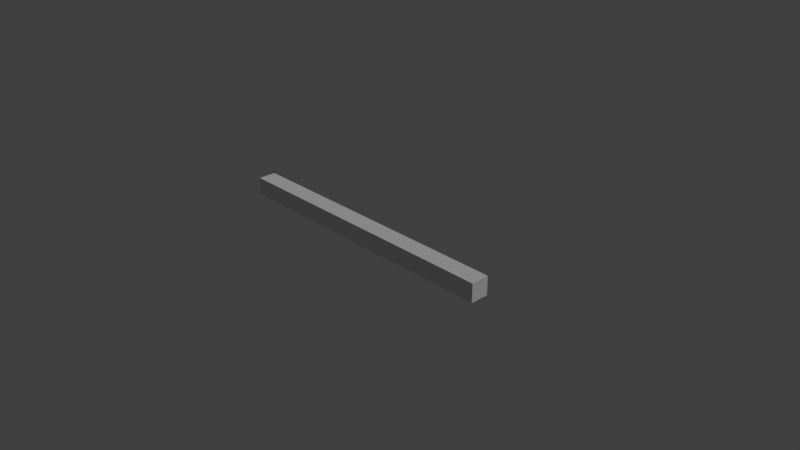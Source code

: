 # Source: SM_HFiller_4x0.25x0.25.blend  (saved by Blender 2.79.0; exported with 4.5.12 LTS)
import bpy
from mathutils import Matrix  # noqa: F401  (used for matrix-valued properties, if any)

bpy.ops.wm.read_factory_settings(use_empty=True)
scene = bpy.context.scene
scene.name = 'Scene'

# ---- collections
col_collection_1 = bpy.data.collections.new('Collection 1'); scene.collection.children.link(col_collection_1)

# ---- world
world_world = bpy.data.worlds.new('World'); scene.world = world_world
world_world.color = (0.05088, 0.05088, 0.05088)
world_world.use_sun_shadow = False
world_world.sun_shadow_jitter_overblur = 0.0
world_world.cycles.sampling_method = 'MANUAL'

# ---- cameras
cam_camera = bpy.data.cameras.new('Camera')
cam_camera.clip_end = 100.0
cam_camera.lens = 35.0
cam_camera.sensor_width = 32.0
cam_camera.sensor_height = 18.0
cam_camera.ortho_scale = 7.314
cam_camera.dof.focus_distance = 0.0

# ---- lights
light_lamp = bpy.data.lights.new('Lamp', 'SUN')
light_lamp.transmission_factor = 0.0
light_lamp.cutoff_distance = 30.0
light_lamp.angle = 0.4121
light_lamp.energy = 1.0
light_lamp.shadow_buffer_clip_start = 1.001
light_lamp.shadow_soft_size = 0.209
light_lamp.shadow_cascade_max_distance = 1000.0

# ---- meshes
me_sm_hfiller_4x0_25x0_25 = bpy.data.meshes.new('SM_HFiller 4x0.25x0.25')
me_sm_hfiller_4x0_25x0_25.from_pydata([(1.51e-07, -0.25, -1.625), (1.51e-07, -0.25, 1.625), (1.51e-07, 0.0, -1.625), (1.51e-07, 0.0, 1.625), (0.25, -0.25, -1.625), (0.25, -0.25, 1.625), (0.25, 0.0, -1.625), (0.25, 0.0, 1.625)], [], [(0, 1, 3, 2), (2, 3, 7, 6), (6, 7, 5, 4), (4, 5, 1, 0), (2, 6, 4, 0), (7, 3, 1, 5)])
me_sm_hfiller_4x0_25x0_25.use_remesh_preserve_volume = False
me_sm_hfiller_4x0_25x0_25.use_remesh_preserve_attributes = False
me_sm_hfiller_4x0_25x0_25.use_mirror_vertex_groups = False
me_sm_hfiller_4x0_25x0_25.update()

# ---- objects
ob_sm_hfiller_4x0_25x0_25 = bpy.data.objects.new('SM_HFiller 4x0.25x0.25', me_sm_hfiller_4x0_25x0_25)
ob_lamp = bpy.data.objects.new('Lamp', light_lamp)
ob_camera = bpy.data.objects.new('Camera', cam_camera)

# ---- transforms, parenting, visibility, modifiers, constraints
ob_sm_hfiller_4x0_25x0_25.location = (0.0, 0.0, 0.0)
ob_sm_hfiller_4x0_25x0_25.rotation_euler = (-0.0, -1.571, 0.0)
ob_sm_hfiller_4x0_25x0_25.scale = (1.0, 1.0, 1.231)
ob_sm_hfiller_4x0_25x0_25.lineart.crease_threshold = 0.0
ob_lamp.location = (0.03206, -0.002963, 6.776)
ob_lamp.rotation_euler = (0.6503, 0.05522, 1.866)
ob_lamp.lock_rotations_4d = False
ob_lamp.empty_display_type = 'ARROWS'
ob_lamp.color = (0.0, 0.0, 0.0, 0.0)
ob_lamp.lineart.crease_threshold = 0.0
ob_camera.location = (7.481, -6.508, 5.088)
ob_camera.rotation_euler = (1.109, 0.0, 0.8149)
ob_camera.lock_rotations_4d = False
ob_camera.empty_display_type = 'ARROWS'
ob_camera.color = (0.0, 0.0, 0.0, 0.0)
ob_camera.display_type = 'WIRE'
ob_camera.lineart.crease_threshold = 0.0

# ---- collection membership
col_collection_1.objects.link(ob_sm_hfiller_4x0_25x0_25)
col_collection_1.objects.link(ob_lamp)
col_collection_1.objects.link(ob_camera)

# ---- scene / render settings (as saved in the file)
scene.camera = ob_camera
scene.frame_start = 1; scene.frame_end = 250; scene.frame_set(1)
scene.render.engine = 'CYCLES'
scene.render.resolution_percentage = 50
scene.render.fps = 60
scene.render.dither_intensity = 0.0
scene.cycles.use_denoising = False
scene.cycles.samples = 256
scene.cycles.sampling_pattern = 'TABULATED_SOBOL'
scene.cycles.light_sampling_threshold = 0.0
scene.cycles.use_adaptive_sampling = False
scene.cycles.use_light_tree = False
scene.cycles.blur_glossy = 0.0
scene.cycles.sample_clamp_indirect = 0.0
scene.view_settings.view_transform = 'Standard'
bpy.context.view_layer.update()
